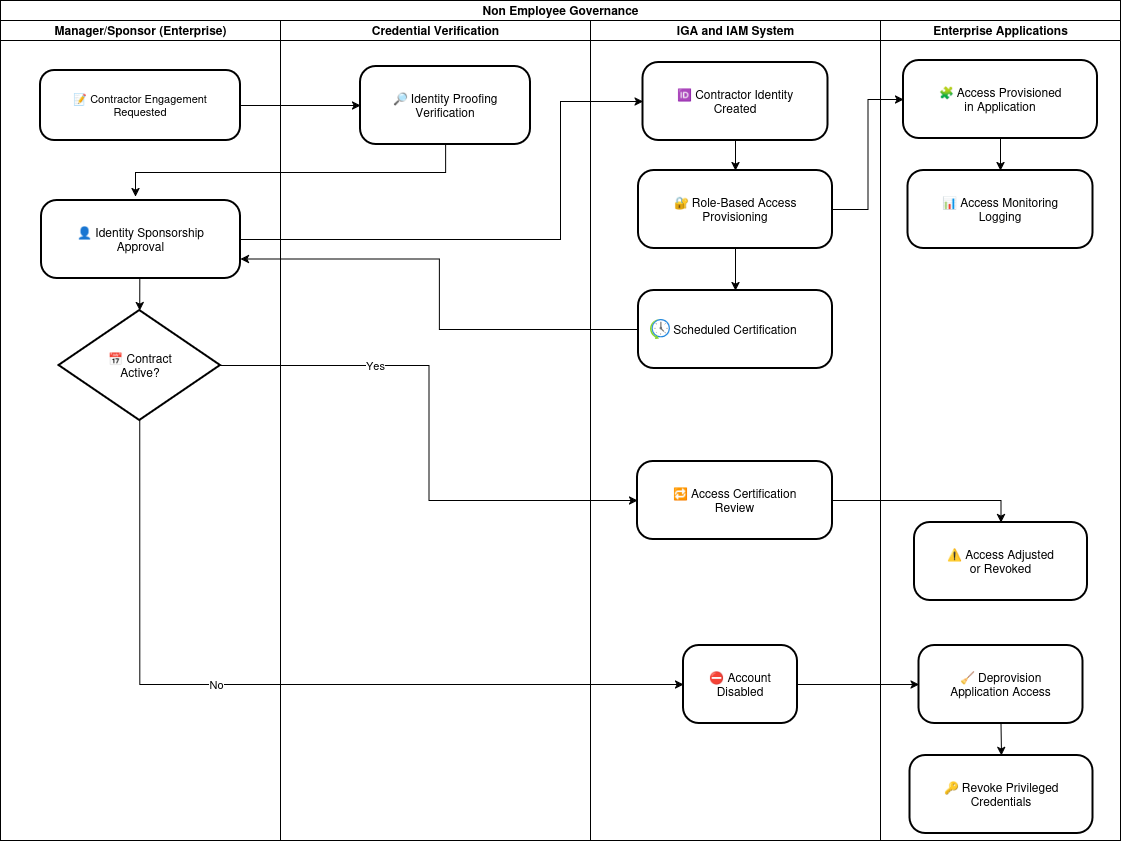

The diagram above was exported from draw.io. Its source (the exported page's mxGraphModel, read from the mxfile embedded in the PNG):
<mxGraphModel dx="1371" dy="708" grid="1" gridSize="10" guides="1" tooltips="1" connect="1" arrows="1" fold="1" page="1" pageScale="1" pageWidth="827" pageHeight="1169" math="0" shadow="0">
  <root>
    <mxCell id="0" />
    <mxCell id="1" parent="0" />
    <mxCell id="y01zO0rIligIMOWFcQbr-2" parent="1" style="swimlane;childLayout=stackLayout;resizeParent=1;resizeParentMax=0;startSize=20;html=1;" value="Non Employee Governance" vertex="1">
      <mxGeometry height="840" width="1120" x="230.00000000000045" y="120" as="geometry" />
    </mxCell>
    <mxCell id="y01zO0rIligIMOWFcQbr-3" parent="y01zO0rIligIMOWFcQbr-2" style="swimlane;startSize=20;html=1;" value="Manager/Sponsor (Enterprise)" vertex="1">
      <mxGeometry height="820" width="280" y="20" as="geometry" />
    </mxCell>
    <mxCell id="y01zO0rIligIMOWFcQbr-6" parent="y01zO0rIligIMOWFcQbr-3" style="rounded=1;arcSize=20;strokeWidth=2;fontSize=11;" value="📝 Contractor Engagement&#10;Requested" vertex="1">
      <mxGeometry height="70" width="200" x="39.999999999999545" y="50" as="geometry" />
    </mxCell>
    <mxCell id="sPs8XTVj5nmT_C6Yv5L7-17" edge="1" parent="y01zO0rIligIMOWFcQbr-3" source="y01zO0rIligIMOWFcQbr-7" style="edgeStyle=orthogonalEdgeStyle;rounded=0;orthogonalLoop=1;jettySize=auto;html=1;exitX=0.5;exitY=1;exitDx=0;exitDy=0;entryX=0.5;entryY=0;entryDx=0;entryDy=0;" target="sPs8XTVj5nmT_C6Yv5L7-10">
      <mxGeometry relative="1" as="geometry" />
    </mxCell>
    <mxCell id="y01zO0rIligIMOWFcQbr-7" parent="y01zO0rIligIMOWFcQbr-3" style="rounded=1;arcSize=20;strokeWidth=2" value="👤 Identity Sponsorship&#10;Approval" vertex="1">
      <mxGeometry height="78" width="199" x="40.999999999999545" y="180" as="geometry" />
    </mxCell>
    <mxCell id="sPs8XTVj5nmT_C6Yv5L7-10" parent="y01zO0rIligIMOWFcQbr-3" style="rhombus;strokeWidth=2;whiteSpace=wrap;" value="📅 Contract&#10;Active?" vertex="1">
      <mxGeometry height="110" width="161.5" x="58.5" y="290" as="geometry" />
    </mxCell>
    <mxCell id="y01zO0rIligIMOWFcQbr-4" parent="y01zO0rIligIMOWFcQbr-2" style="swimlane;startSize=20;html=1;" value="Credential Verification" vertex="1">
      <mxGeometry height="820" width="310" x="280" y="20" as="geometry" />
    </mxCell>
    <mxCell id="y01zO0rIligIMOWFcQbr-9" parent="y01zO0rIligIMOWFcQbr-4" style="rounded=1;arcSize=20;strokeWidth=2" value="🔎 Identity Proofing&#10;Verification" vertex="1">
      <mxGeometry height="78" width="170" x="79.99999999999955" y="46" as="geometry" />
    </mxCell>
    <mxCell id="sPs8XTVj5nmT_C6Yv5L7-1" edge="1" parent="y01zO0rIligIMOWFcQbr-2" source="y01zO0rIligIMOWFcQbr-6" style="edgeStyle=orthogonalEdgeStyle;rounded=0;orthogonalLoop=1;jettySize=auto;html=1;entryX=0;entryY=0.5;entryDx=0;entryDy=0;" target="y01zO0rIligIMOWFcQbr-9">
      <mxGeometry relative="1" as="geometry" />
    </mxCell>
    <mxCell id="sPs8XTVj5nmT_C6Yv5L7-3" edge="1" parent="y01zO0rIligIMOWFcQbr-2" source="y01zO0rIligIMOWFcQbr-9" style="edgeStyle=orthogonalEdgeStyle;rounded=0;orthogonalLoop=1;jettySize=auto;html=1;exitX=0.5;exitY=1;exitDx=0;exitDy=0;entryX=0.472;entryY=-0.051;entryDx=0;entryDy=0;entryPerimeter=0;" target="y01zO0rIligIMOWFcQbr-7">
      <mxGeometry relative="1" as="geometry" />
    </mxCell>
    <mxCell id="sPs8XTVj5nmT_C6Yv5L7-12" edge="1" parent="y01zO0rIligIMOWFcQbr-2" source="y01zO0rIligIMOWFcQbr-7" style="edgeStyle=orthogonalEdgeStyle;rounded=0;orthogonalLoop=1;jettySize=auto;html=1;exitX=1;exitY=0.5;exitDx=0;exitDy=0;entryX=0;entryY=0.5;entryDx=0;entryDy=0;" target="sPs8XTVj5nmT_C6Yv5L7-6">
      <mxGeometry relative="1" as="geometry">
        <Array as="points">
          <mxPoint x="560" y="239" />
          <mxPoint x="560" y="101" />
        </Array>
      </mxGeometry>
    </mxCell>
    <mxCell id="y01zO0rIligIMOWFcQbr-5" parent="y01zO0rIligIMOWFcQbr-2" style="swimlane;startSize=20;html=1;" value="IGA and IAM System" vertex="1">
      <mxGeometry height="820" width="290" x="590" y="20" as="geometry" />
    </mxCell>
    <mxCell id="sPs8XTVj5nmT_C6Yv5L7-13" edge="1" parent="y01zO0rIligIMOWFcQbr-5" source="sPs8XTVj5nmT_C6Yv5L7-6" style="edgeStyle=orthogonalEdgeStyle;rounded=0;orthogonalLoop=1;jettySize=auto;html=1;exitX=0.5;exitY=1;exitDx=0;exitDy=0;entryX=0.5;entryY=0;entryDx=0;entryDy=0;" target="sPs8XTVj5nmT_C6Yv5L7-7">
      <mxGeometry relative="1" as="geometry" />
    </mxCell>
    <mxCell id="sPs8XTVj5nmT_C6Yv5L7-6" parent="y01zO0rIligIMOWFcQbr-5" style="rounded=1;arcSize=20;strokeWidth=2" value="🆔 Contractor Identity&#10;Created" vertex="1">
      <mxGeometry height="78" width="185" x="52.499999999999545" y="42" as="geometry" />
    </mxCell>
    <mxCell id="sPs8XTVj5nmT_C6Yv5L7-32" edge="1" parent="y01zO0rIligIMOWFcQbr-5" source="sPs8XTVj5nmT_C6Yv5L7-7" style="edgeStyle=orthogonalEdgeStyle;rounded=0;orthogonalLoop=1;jettySize=auto;html=1;">
      <mxGeometry relative="1" as="geometry">
        <mxPoint x="144.99999999999955" y="270" as="targetPoint" />
      </mxGeometry>
    </mxCell>
    <mxCell id="sPs8XTVj5nmT_C6Yv5L7-7" parent="y01zO0rIligIMOWFcQbr-5" style="rounded=1;arcSize=20;strokeWidth=2" value="🔐 Role-Based Access&#10;Provisioning" vertex="1">
      <mxGeometry height="78" width="194" x="47.999999999999545" y="150" as="geometry" />
    </mxCell>
    <mxCell id="sPs8XTVj5nmT_C6Yv5L7-11" parent="y01zO0rIligIMOWFcQbr-5" style="rounded=1;arcSize=20;strokeWidth=2" value="🔁 Access Certification&#10;Review" vertex="1">
      <mxGeometry height="78" width="195" x="46.999999999999545" y="441" as="geometry" />
    </mxCell>
    <mxCell id="sPs8XTVj5nmT_C6Yv5L7-16" parent="y01zO0rIligIMOWFcQbr-5" style="rounded=1;arcSize=20;strokeWidth=2" value="⛔ Account&#10;Disabled" vertex="1">
      <mxGeometry height="78" width="114" x="92.99999999999955" y="625" as="geometry" />
    </mxCell>
    <mxCell id="sPs8XTVj5nmT_C6Yv5L7-33" parent="y01zO0rIligIMOWFcQbr-5" style="rounded=1;arcSize=20;strokeWidth=2" value="Scheduled Certification" vertex="1">
      <mxGeometry height="78" width="194" x="47.999999999999545" y="270" as="geometry" />
    </mxCell>
    <mxCell id="sPs8XTVj5nmT_C6Yv5L7-35" parent="y01zO0rIligIMOWFcQbr-5" style="image;aspect=fixed;html=1;points=[];align=center;fontSize=12;image=img/lib/azure2/general/Scheduler.svg;" value="" vertex="1">
      <mxGeometry height="20" width="20" x="59.999999999999545" y="299" as="geometry" />
    </mxCell>
    <mxCell id="sPs8XTVj5nmT_C6Yv5L7-5" parent="y01zO0rIligIMOWFcQbr-2" style="swimlane;startSize=20;html=1;" value="Enterprise Applications" vertex="1">
      <mxGeometry height="820" width="240" x="880" y="20" as="geometry" />
    </mxCell>
    <mxCell id="sPs8XTVj5nmT_C6Yv5L7-9" parent="sPs8XTVj5nmT_C6Yv5L7-5" style="rounded=1;arcSize=20;strokeWidth=2" value="📊 Access Monitoring&#10;Logging" vertex="1">
      <mxGeometry height="78" width="185" x="27.499999999999545" y="150" as="geometry" />
    </mxCell>
    <mxCell id="sPs8XTVj5nmT_C6Yv5L7-38" edge="1" parent="sPs8XTVj5nmT_C6Yv5L7-5" source="sPs8XTVj5nmT_C6Yv5L7-15" style="edgeStyle=orthogonalEdgeStyle;rounded=0;orthogonalLoop=1;jettySize=auto;html=1;exitX=0.5;exitY=1;exitDx=0;exitDy=0;entryX=0.5;entryY=0;entryDx=0;entryDy=0;" target="sPs8XTVj5nmT_C6Yv5L7-9">
      <mxGeometry relative="1" as="geometry" />
    </mxCell>
    <mxCell id="sPs8XTVj5nmT_C6Yv5L7-15" parent="sPs8XTVj5nmT_C6Yv5L7-5" style="rounded=1;arcSize=20;strokeWidth=2" value="🧩 Access Provisioned&#10;in Application" vertex="1">
      <mxGeometry height="78" width="194" x="22.999999999999545" y="40" as="geometry" />
    </mxCell>
    <mxCell id="sPs8XTVj5nmT_C6Yv5L7-23" parent="sPs8XTVj5nmT_C6Yv5L7-5" style="rounded=1;arcSize=20;strokeWidth=2" value="🔑 Revoke Privileged&#10;Credentials" vertex="1">
      <mxGeometry height="78" width="183" x="29.499999999999545" y="735" as="geometry" />
    </mxCell>
    <mxCell id="sPs8XTVj5nmT_C6Yv5L7-31" edge="1" parent="sPs8XTVj5nmT_C6Yv5L7-5" source="sPs8XTVj5nmT_C6Yv5L7-24" style="edgeStyle=orthogonalEdgeStyle;rounded=0;orthogonalLoop=1;jettySize=auto;html=1;exitX=0.5;exitY=1;exitDx=0;exitDy=0;entryX=0.5;entryY=0;entryDx=0;entryDy=0;" target="sPs8XTVj5nmT_C6Yv5L7-23">
      <mxGeometry relative="1" as="geometry">
        <mxPoint x="119.99999999999955" y="665" as="targetPoint" />
      </mxGeometry>
    </mxCell>
    <mxCell id="sPs8XTVj5nmT_C6Yv5L7-24" parent="sPs8XTVj5nmT_C6Yv5L7-5" style="rounded=1;arcSize=20;strokeWidth=2" value="🧹 Deprovision&#10;Application Access" vertex="1">
      <mxGeometry height="78" width="164" x="38.499999999999545" y="625" as="geometry" />
    </mxCell>
    <mxCell id="sPs8XTVj5nmT_C6Yv5L7-25" parent="sPs8XTVj5nmT_C6Yv5L7-5" style="rounded=1;arcSize=20;strokeWidth=2" value="⚠ Access Adjusted&#10;or Revoked" vertex="1">
      <mxGeometry height="78" width="173" x="33.999999999999545" y="502" as="geometry" />
    </mxCell>
    <mxCell id="sPs8XTVj5nmT_C6Yv5L7-20" edge="1" parent="y01zO0rIligIMOWFcQbr-2" source="sPs8XTVj5nmT_C6Yv5L7-10" style="edgeStyle=orthogonalEdgeStyle;rounded=0;orthogonalLoop=1;jettySize=auto;html=1;exitX=0.5;exitY=1;exitDx=0;exitDy=0;entryX=0;entryY=0.5;entryDx=0;entryDy=0;" target="sPs8XTVj5nmT_C6Yv5L7-16">
      <mxGeometry relative="1" as="geometry">
        <mxPoint x="649.9999999999995" y="510" as="targetPoint" />
      </mxGeometry>
    </mxCell>
    <mxCell id="sPs8XTVj5nmT_C6Yv5L7-21" connectable="0" parent="sPs8XTVj5nmT_C6Yv5L7-20" style="edgeLabel;html=1;align=center;verticalAlign=middle;resizable=0;points=[];" value="No" vertex="1">
      <mxGeometry relative="1" x="-0.1571" y="1" as="geometry">
        <mxPoint as="offset" />
      </mxGeometry>
    </mxCell>
    <mxCell id="sPs8XTVj5nmT_C6Yv5L7-26" edge="1" parent="y01zO0rIligIMOWFcQbr-2" source="sPs8XTVj5nmT_C6Yv5L7-11" style="edgeStyle=orthogonalEdgeStyle;rounded=0;orthogonalLoop=1;jettySize=auto;html=1;exitX=1;exitY=0.5;exitDx=0;exitDy=0;entryX=0.5;entryY=0;entryDx=0;entryDy=0;" target="sPs8XTVj5nmT_C6Yv5L7-25">
      <mxGeometry relative="1" as="geometry" />
    </mxCell>
    <mxCell id="sPs8XTVj5nmT_C6Yv5L7-29" edge="1" parent="y01zO0rIligIMOWFcQbr-2" source="sPs8XTVj5nmT_C6Yv5L7-16" style="edgeStyle=orthogonalEdgeStyle;rounded=0;orthogonalLoop=1;jettySize=auto;html=1;exitX=1;exitY=0.5;exitDx=0;exitDy=0;entryX=0;entryY=0.5;entryDx=0;entryDy=0;" target="sPs8XTVj5nmT_C6Yv5L7-24">
      <mxGeometry relative="1" as="geometry" />
    </mxCell>
    <mxCell id="sPs8XTVj5nmT_C6Yv5L7-18" edge="1" parent="y01zO0rIligIMOWFcQbr-2" source="sPs8XTVj5nmT_C6Yv5L7-10" style="edgeStyle=orthogonalEdgeStyle;rounded=0;orthogonalLoop=1;jettySize=auto;html=1;exitX=1;exitY=0.5;exitDx=0;exitDy=0;entryX=0;entryY=0.5;entryDx=0;entryDy=0;" target="sPs8XTVj5nmT_C6Yv5L7-11">
      <mxGeometry relative="1" as="geometry">
        <mxPoint x="639.9999999999995" y="320" as="targetPoint" />
      </mxGeometry>
    </mxCell>
    <mxCell id="sPs8XTVj5nmT_C6Yv5L7-22" connectable="0" parent="sPs8XTVj5nmT_C6Yv5L7-18" style="edgeLabel;html=1;align=center;verticalAlign=middle;resizable=0;points=[];" value="Yes" vertex="1">
      <mxGeometry relative="1" x="-0.4417" y="1" as="geometry">
        <mxPoint as="offset" />
      </mxGeometry>
    </mxCell>
    <mxCell id="sPs8XTVj5nmT_C6Yv5L7-36" edge="1" parent="y01zO0rIligIMOWFcQbr-2" source="sPs8XTVj5nmT_C6Yv5L7-33" style="edgeStyle=orthogonalEdgeStyle;rounded=0;orthogonalLoop=1;jettySize=auto;html=1;exitX=0;exitY=0.5;exitDx=0;exitDy=0;entryX=1;entryY=0.75;entryDx=0;entryDy=0;" target="y01zO0rIligIMOWFcQbr-7">
      <mxGeometry relative="1" as="geometry" />
    </mxCell>
    <mxCell id="sPs8XTVj5nmT_C6Yv5L7-37" edge="1" parent="y01zO0rIligIMOWFcQbr-2" source="sPs8XTVj5nmT_C6Yv5L7-7" style="edgeStyle=orthogonalEdgeStyle;rounded=0;orthogonalLoop=1;jettySize=auto;html=1;entryX=0;entryY=0.5;entryDx=0;entryDy=0;" target="sPs8XTVj5nmT_C6Yv5L7-15">
      <mxGeometry relative="1" as="geometry" />
    </mxCell>
  </root>
</mxGraphModel>